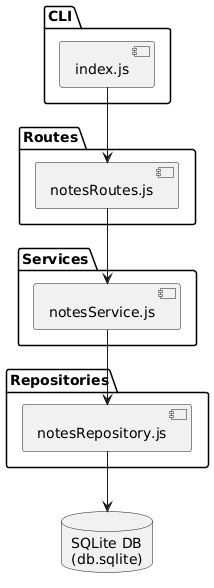

The diagram above was rendered by PlantUML. Its source (embedded in the PNG):
@startuml
package "CLI" {
  component "index.js"
}

package "Routes" {
  component "notesRoutes.js"
}

package "Services" {
  component "notesService.js"
}

package "Repositories" {
  component "notesRepository.js"
}

database "SQLite DB\n(db.sqlite)" as DB

"index.js" --> "notesRoutes.js"
"notesRoutes.js" --> "notesService.js"
"notesService.js" --> "notesRepository.js"
"notesRepository.js" --> DB
@enduml